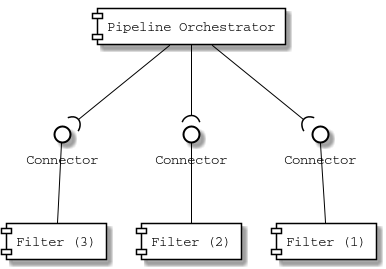

The diagram above was rendered by PlantUML. Its source (embedded in the PNG):
@startuml

skinparam component {
    FontName Courier
    ArrowColor black
    BorderColor black
    BackgroundColor white
}

skinparam interface {
    FontName Courier
    BorderColor black
    BackgroundColor white
}

[Pipeline Orchestrator] as o

[Filter (1)] as f1
[Filter (2)] as f2
[Filter (3)] as f3

() "Connector" as c1
() "Connector" as c2
() "Connector" as c3

f1 -up- c1
f2 -up- c2
f3 -up- c3

o --( c1
o --( c2
o --( c3

@enduml